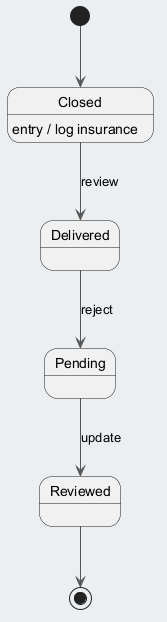

The diagram above was rendered by PlantUML. Its source (embedded in the PNG):
@startuml
skinparam backgroundColor #ECEFF1
skinparam classBackgroundColor #FFFFFF
skinparam classBorderColor #455A64
skinparam ArrowColor #555555
[*] --> Closed
Closed --> Delivered : review
Closed : entry / log insurance
Delivered --> Pending : reject
Pending --> Reviewed : update
Reviewed --> [*]
@enduml